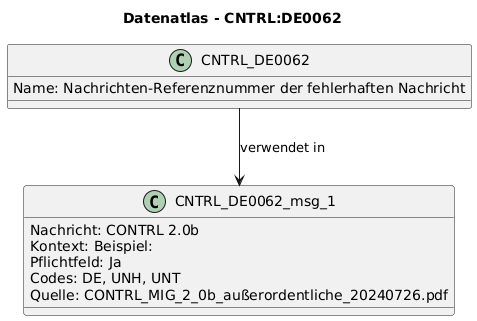

The diagram above was rendered by PlantUML. Its source (embedded in the PNG):
@startuml
title Datenatlas - CNTRL:DE0062
class CNTRL_DE0062 {
  Name: Nachrichten-Referenznummer der fehlerhaften Nachricht
}
class CNTRL_DE0062_msg_1 {
  Nachricht: CONTRL 2.0b
  Kontext: Beispiel:
  Pflichtfeld: Ja
  Codes: DE, UNH, UNT
  Quelle: CONTRL_MIG_2_0b_außerordentliche_20240726.pdf
}
CNTRL_DE0062 --> CNTRL_DE0062_msg_1 : verwendet in
@enduml